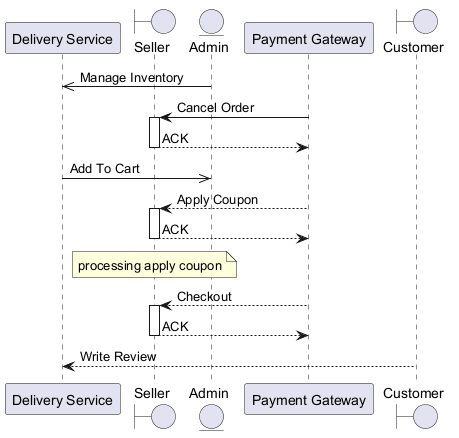

The diagram above was rendered by PlantUML. Its source (embedded in the PNG):
@startuml
skinparam backgroundColor #FFFFFF
skinparam classBackgroundColor #F3E5F5
skinparam classBorderColor #6A1B9A
participant "Delivery Service" as DS
boundary "Seller" as S
entity "Admin" as A
participant "Payment Gateway" as PG
boundary "Customer" as C
A ->> DS : Manage Inventory
PG -> S : Cancel Order
activate S
S --> PG : ACK
deactivate S
DS ->> A : Add To Cart
PG --> S : Apply Coupon
activate S
S --> PG : ACK
deactivate S
note over S : processing apply coupon
PG --> S : Checkout
activate S
S --> PG : ACK
deactivate S
C --> DS : Write Review
@enduml